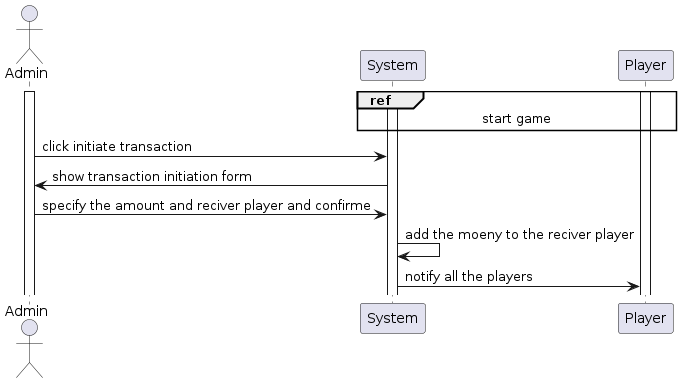

The diagram above was rendered by PlantUML. Its source (embedded in the PNG):
@startuml "initiate transaction to another player"

actor Admin

Activate Admin
Activate System

ref over Player, System : start game
activate Player

Admin -> System : click initiate transaction
System -> Admin : show transaction initiation form
Admin -> System : specify the amount and reciver player and confirme

System -> System : add the moeny to the reciver player
System -> Player : notify all the players

@enduml